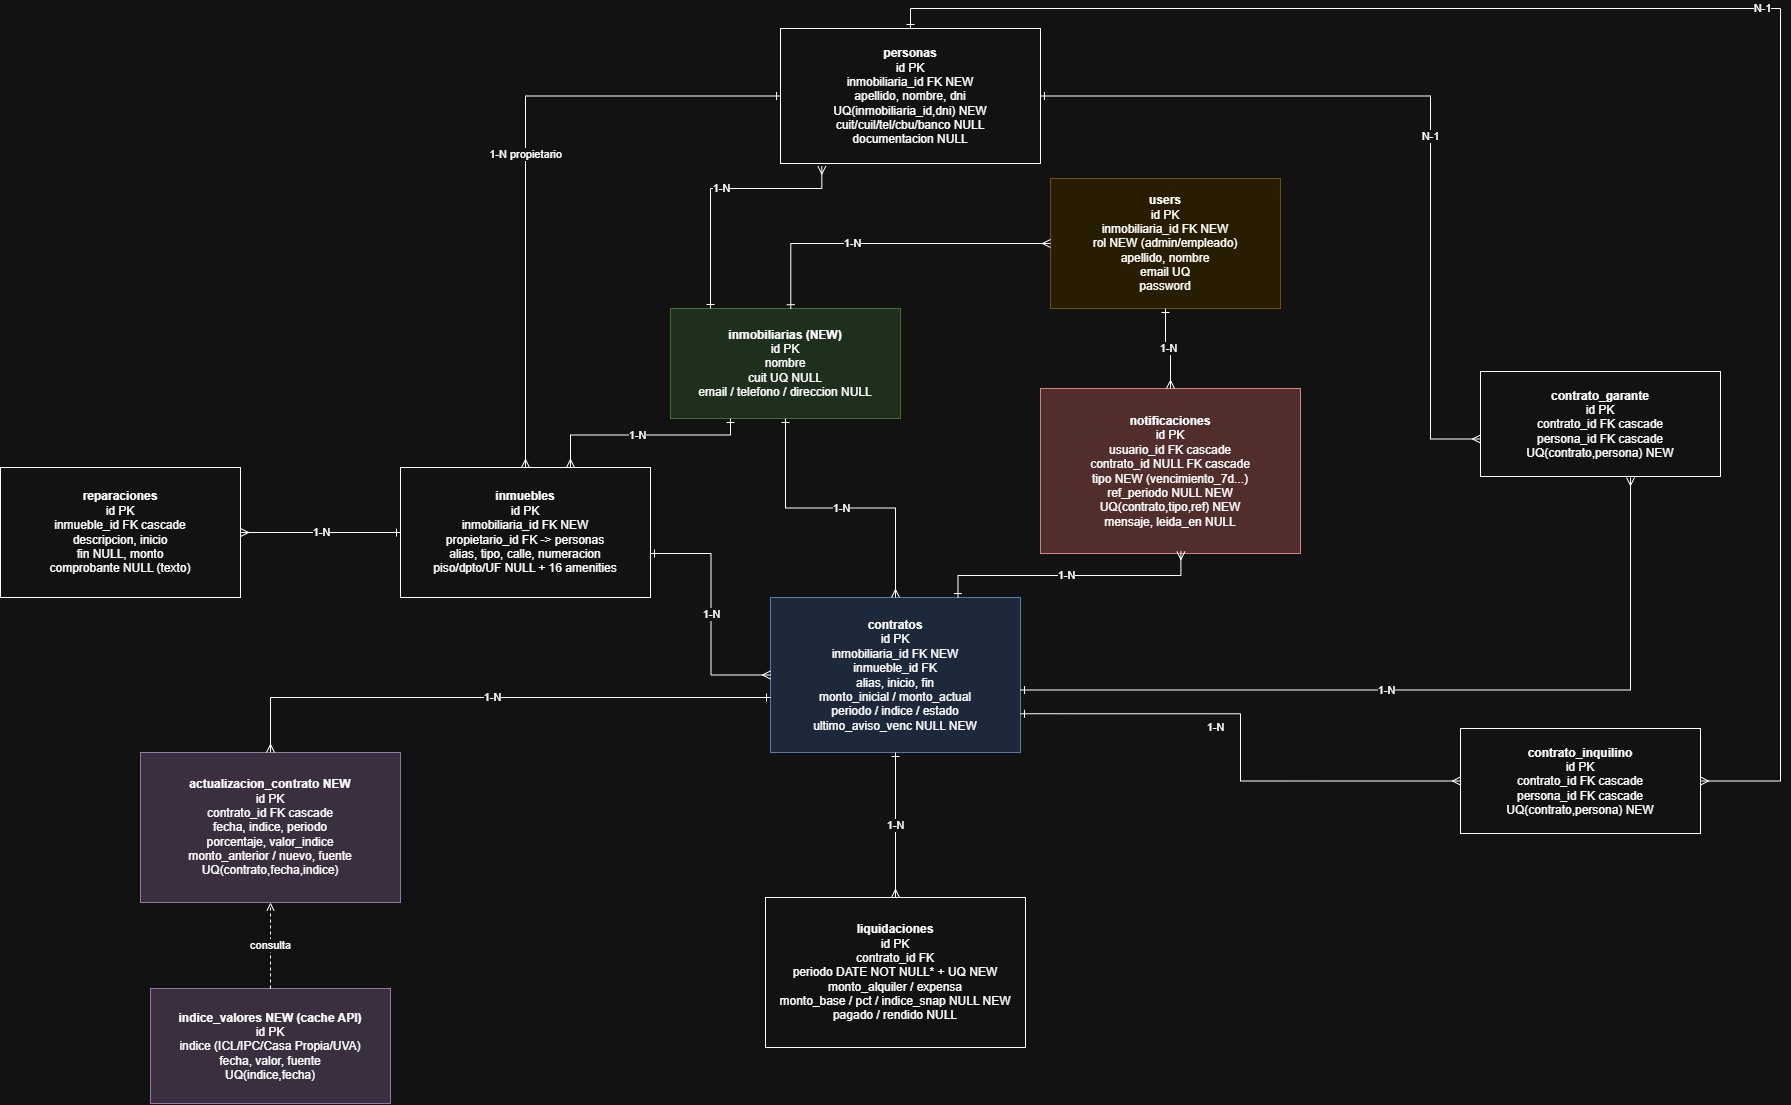

The diagram above was exported from draw.io. Its source (the exported page's mxGraphModel, read from the mxfile embedded in the PNG):
<mxGraphModel dx="3764" dy="-56" grid="1" gridSize="10" guides="1" tooltips="1" connect="1" arrows="1" fold="1" page="1" pageScale="1" pageWidth="827" pageHeight="1169" math="0" shadow="0">
  <root>
    <mxCell id="0" />
    <mxCell id="1" parent="0" />
    <mxCell id="MLuBm3yo2pgVew6ZLSXN-1" parent="1" style="rounded=0;whiteSpace=wrap;html=1;fillColor=#d5e8d4;strokeColor=#82b366;" value="&lt;b&gt;inmobiliarias (NEW)&lt;/b&gt;&lt;br&gt;id PK&lt;br&gt;nombre&lt;br&gt;cuit UQ NULL&lt;br&gt;email / telefono / direccion NULL" vertex="1">
      <mxGeometry height="110" width="230" x="-770" y="1510" as="geometry" />
    </mxCell>
    <mxCell id="MLuBm3yo2pgVew6ZLSXN-2" parent="1" style="rounded=0;whiteSpace=wrap;html=1;fillColor=#fff2cc;strokeColor=#d6b656;" value="&lt;b&gt;users&lt;/b&gt;&lt;br&gt;id PK&lt;br&gt;inmobiliaria_id FK NEW&lt;br&gt;rol NEW (admin/empleado)&lt;br&gt;apellido, nombre&lt;br&gt;email UQ&lt;br&gt;password" vertex="1">
      <mxGeometry height="130" width="230" x="-390" y="1380" as="geometry" />
    </mxCell>
    <mxCell id="MLuBm3yo2pgVew6ZLSXN-3" parent="1" style="rounded=0;whiteSpace=wrap;html=1;" value="&lt;b&gt;personas&lt;/b&gt;&lt;br&gt;id PK&lt;br&gt;inmobiliaria_id FK NEW&lt;br&gt;apellido, nombre, dni&lt;br&gt;UQ(inmobiliaria_id,dni) NEW&lt;br&gt;cuit/cuil/tel/cbu/banco NULL&lt;br&gt;documentacion NULL" vertex="1">
      <mxGeometry height="135" width="260" x="-660" y="1230" as="geometry" />
    </mxCell>
    <mxCell id="MLuBm3yo2pgVew6ZLSXN-4" parent="1" style="rounded=0;whiteSpace=wrap;html=1;" value="&lt;b&gt;inmuebles&lt;/b&gt;&lt;br&gt;id PK&lt;br&gt;inmobiliaria_id FK NEW&lt;br&gt;propietario_id FK -&gt; personas&lt;br&gt;alias, tipo, calle, numeracion&lt;br&gt;piso/dpto/UF NULL + 16 amenities" vertex="1">
      <mxGeometry height="130" width="250" x="-1040" y="1669" as="geometry" />
    </mxCell>
    <mxCell id="MLuBm3yo2pgVew6ZLSXN-5" parent="1" style="rounded=0;whiteSpace=wrap;html=1;fillColor=#dae8fc;strokeColor=#6c8ebf;" value="&lt;b&gt;contratos&lt;/b&gt;&lt;br&gt;id PK&lt;br&gt;inmobiliaria_id FK NEW&lt;br&gt;inmueble_id FK&lt;br&gt;alias, inicio, fin&lt;br&gt;monto_inicial / monto_actual&lt;br&gt;periodo / indice / estado&lt;br&gt;ultimo_aviso_venc NULL NEW" vertex="1">
      <mxGeometry height="155" width="250" x="-670" y="1799" as="geometry" />
    </mxCell>
    <mxCell id="MLuBm3yo2pgVew6ZLSXN-6" parent="1" style="rounded=0;whiteSpace=wrap;html=1;" value="&lt;b&gt;contrato_inquilino&lt;/b&gt;&lt;br&gt;id PK&lt;br&gt;contrato_id FK cascade&lt;br&gt;persona_id FK cascade&lt;br&gt;UQ(contrato,persona) NEW" vertex="1">
      <mxGeometry height="105" width="240" x="20" y="1930" as="geometry" />
    </mxCell>
    <mxCell id="MLuBm3yo2pgVew6ZLSXN-7" parent="1" style="rounded=0;whiteSpace=wrap;html=1;" value="&lt;b&gt;contrato_garante&lt;/b&gt;&lt;br&gt;id PK&lt;br&gt;contrato_id FK cascade&lt;br&gt;persona_id FK cascade&lt;br&gt;UQ(contrato,persona) NEW" vertex="1">
      <mxGeometry height="105" width="240" x="40" y="1573" as="geometry" />
    </mxCell>
    <mxCell id="MLuBm3yo2pgVew6ZLSXN-8" parent="1" style="rounded=0;whiteSpace=wrap;html=1;" value="&lt;b&gt;liquidaciones&lt;/b&gt;&lt;br&gt;id PK&lt;br&gt;contrato_id FK&lt;br&gt;periodo DATE NOT NULL* + UQ NEW&lt;br&gt;monto_alquiler / expensa&lt;br&gt;monto_base / pct / indice_snap NULL NEW&lt;br&gt;pagado / rendido NULL" vertex="1">
      <mxGeometry height="150" width="260" x="-675" y="2099" as="geometry" />
    </mxCell>
    <mxCell id="MLuBm3yo2pgVew6ZLSXN-9" parent="1" style="rounded=0;whiteSpace=wrap;html=1;" value="&lt;b&gt;reparaciones&lt;/b&gt;&lt;br&gt;id PK&lt;br&gt;inmueble_id FK cascade&lt;br&gt;descripcion, inicio&lt;br&gt;fin NULL, monto&lt;br&gt;comprobante NULL (texto)" vertex="1">
      <mxGeometry height="130" width="240" x="-1440" y="1669" as="geometry" />
    </mxCell>
    <mxCell id="MLuBm3yo2pgVew6ZLSXN-10" parent="1" style="rounded=0;whiteSpace=wrap;html=1;fillColor=#f8cecc;strokeColor=#b85450;" value="&lt;b&gt;notificaciones&lt;/b&gt;&lt;br&gt;id PK&lt;br&gt;usuario_id FK cascade&lt;br&gt;contrato_id NULL FK cascade&lt;br&gt;tipo NEW (vencimiento_7d...)&lt;br&gt;ref_periodo NULL NEW&lt;br&gt;UQ(contrato,tipo,ref) NEW&lt;br&gt;mensaje, leida_en NULL" vertex="1">
      <mxGeometry height="165" width="260" x="-400" y="1590" as="geometry" />
    </mxCell>
    <mxCell id="MLuBm3yo2pgVew6ZLSXN-11" parent="1" style="rounded=0;whiteSpace=wrap;html=1;fillColor=#e1d5e7;strokeColor=#9673a6;" value="&lt;b&gt;actualizacion_contrato NEW&lt;/b&gt;&lt;br&gt;id PK&lt;br&gt;contrato_id FK cascade&lt;br&gt;fecha, indice, periodo&lt;br&gt;porcentaje, valor_indice&lt;br&gt;monto_anterior / nuevo, fuente&lt;br&gt;UQ(contrato,fecha,indice)" vertex="1">
      <mxGeometry height="150" width="260" x="-1300" y="1954" as="geometry" />
    </mxCell>
    <mxCell id="MLuBm3yo2pgVew6ZLSXN-12" parent="1" style="rounded=0;whiteSpace=wrap;html=1;fillColor=#e1d5e7;strokeColor=#9673a6;" value="&lt;b&gt;indice_valores NEW (cache API)&lt;/b&gt;&lt;br&gt;id PK&lt;br&gt;indice (ICL/IPC/Casa Propia/UVA)&lt;br&gt;fecha, valor, fuente&lt;br&gt;UQ(indice,fecha)" vertex="1">
      <mxGeometry height="115" width="240" x="-1290" y="2190" as="geometry" />
    </mxCell>
    <mxCell id="MLuBm3yo2pgVew6ZLSXN-13" edge="1" parent="1" source="MLuBm3yo2pgVew6ZLSXN-1" style="edgeStyle=orthogonalEdgeStyle;rounded=0;html=1;endArrow=ERmany;startArrow=ERone;entryX=0;entryY=0.5;entryDx=0;entryDy=0;exitX=0.523;exitY=0.002;exitDx=0;exitDy=0;exitPerimeter=0;" target="MLuBm3yo2pgVew6ZLSXN-2" value="1-N">
      <mxGeometry relative="1" x="-0.2184" as="geometry">
        <mxPoint x="-670" y="1489" as="sourcePoint" />
      </mxGeometry>
    </mxCell>
    <mxCell id="MLuBm3yo2pgVew6ZLSXN-14" edge="1" parent="1" source="MLuBm3yo2pgVew6ZLSXN-1" style="edgeStyle=orthogonalEdgeStyle;rounded=0;html=1;endArrow=ERmany;startArrow=ERone;entryX=0.159;entryY=1.019;entryDx=0;entryDy=0;entryPerimeter=0;" target="MLuBm3yo2pgVew6ZLSXN-3" value="1-N">
      <mxGeometry relative="1" x="0.0313" as="geometry">
        <Array as="points">
          <mxPoint x="-730" y="1390" />
          <mxPoint x="-618.7" y="1390" />
        </Array>
      </mxGeometry>
    </mxCell>
    <mxCell id="MLuBm3yo2pgVew6ZLSXN-15" edge="1" parent="1" source="MLuBm3yo2pgVew6ZLSXN-1" style="edgeStyle=orthogonalEdgeStyle;rounded=0;html=1;endArrow=ERmany;startArrow=ERone;" target="MLuBm3yo2pgVew6ZLSXN-4" value="1-N">
      <mxGeometry relative="1" x="0.0489" as="geometry">
        <Array as="points">
          <mxPoint x="-710" y="1636.5" />
          <mxPoint x="-870" y="1636.5" />
        </Array>
      </mxGeometry>
    </mxCell>
    <mxCell id="MLuBm3yo2pgVew6ZLSXN-16" edge="1" parent="1" source="MLuBm3yo2pgVew6ZLSXN-1" style="edgeStyle=orthogonalEdgeStyle;rounded=0;html=1;endArrow=ERmany;startArrow=ERone;" target="MLuBm3yo2pgVew6ZLSXN-5" value="1-N">
      <mxGeometry relative="1" as="geometry" />
    </mxCell>
    <mxCell id="MLuBm3yo2pgVew6ZLSXN-17" edge="1" parent="1" source="MLuBm3yo2pgVew6ZLSXN-3" style="edgeStyle=orthogonalEdgeStyle;rounded=0;html=1;endArrow=ERmany;startArrow=ERone;" target="MLuBm3yo2pgVew6ZLSXN-4" value="1-N propietario">
      <mxGeometry relative="1" as="geometry" />
    </mxCell>
    <mxCell id="MLuBm3yo2pgVew6ZLSXN-18" edge="1" parent="1" style="edgeStyle=orthogonalEdgeStyle;rounded=0;html=1;endArrow=ERmany;startArrow=ERone;entryX=0;entryY=0.5;entryDx=0;entryDy=0;" target="MLuBm3yo2pgVew6ZLSXN-5" value="1-N">
      <mxGeometry relative="1" as="geometry">
        <mxPoint x="-790" y="1755" as="sourcePoint" />
        <mxPoint x="-690" y="1897.5" as="targetPoint" />
      </mxGeometry>
    </mxCell>
    <mxCell id="MLuBm3yo2pgVew6ZLSXN-19" edge="1" parent="1" source="MLuBm3yo2pgVew6ZLSXN-4" style="edgeStyle=orthogonalEdgeStyle;rounded=0;html=1;endArrow=ERmany;startArrow=ERone;entryX=1;entryY=0.5;entryDx=0;entryDy=0;exitX=0;exitY=0.5;exitDx=0;exitDy=0;" target="MLuBm3yo2pgVew6ZLSXN-9" value="1-N">
      <mxGeometry relative="1" x="-0.0182" as="geometry">
        <mxPoint x="-790" y="1719" as="sourcePoint" />
        <mxPoint x="-330" y="2014" as="targetPoint" />
      </mxGeometry>
    </mxCell>
    <mxCell id="MLuBm3yo2pgVew6ZLSXN-20" edge="1" parent="1" source="MLuBm3yo2pgVew6ZLSXN-5" style="edgeStyle=orthogonalEdgeStyle;rounded=0;html=1;endArrow=ERmany;startArrow=ERone;exitX=1;exitY=0.75;exitDx=0;exitDy=0;" target="MLuBm3yo2pgVew6ZLSXN-6" value="1-N">
      <mxGeometry relative="1" x="-0.0765" y="-25" as="geometry">
        <mxPoint as="offset" />
      </mxGeometry>
    </mxCell>
    <mxCell id="MLuBm3yo2pgVew6ZLSXN-21" edge="1" parent="1" source="MLuBm3yo2pgVew6ZLSXN-6" style="edgeStyle=orthogonalEdgeStyle;rounded=0;html=1;endArrow=ERone;startArrow=ERmany;" target="MLuBm3yo2pgVew6ZLSXN-3" value="N-1">
      <mxGeometry relative="1" as="geometry">
        <Array as="points">
          <mxPoint x="340" y="1982.5" />
          <mxPoint x="340" y="1210" />
          <mxPoint x="-530" y="1210" />
        </Array>
      </mxGeometry>
    </mxCell>
    <mxCell id="MLuBm3yo2pgVew6ZLSXN-22" edge="1" parent="1" style="edgeStyle=orthogonalEdgeStyle;rounded=0;html=1;endArrow=ERmany;startArrow=ERone;" value="1-N">
      <mxGeometry relative="1" x="-0.11" as="geometry">
        <mxPoint x="-420" y="1891.5" as="sourcePoint" />
        <mxPoint x="190" y="1679" as="targetPoint" />
      </mxGeometry>
    </mxCell>
    <mxCell id="MLuBm3yo2pgVew6ZLSXN-23" edge="1" parent="1" style="edgeStyle=orthogonalEdgeStyle;rounded=0;html=1;endArrow=ERone;startArrow=ERmany;exitX=0;exitY=0.5;exitDx=0;exitDy=0;entryX=1;entryY=0.5;entryDx=0;entryDy=0;" target="MLuBm3yo2pgVew6ZLSXN-3" value="N-1">
      <mxGeometry relative="1" x="-0.0983" as="geometry">
        <Array as="points">
          <mxPoint x="-10" y="1640.5" />
          <mxPoint x="-10" y="1297.5" />
        </Array>
        <mxPoint x="40" y="1640.5" as="sourcePoint" />
        <mxPoint x="-60" y="1494" as="targetPoint" />
      </mxGeometry>
    </mxCell>
    <mxCell id="MLuBm3yo2pgVew6ZLSXN-24" edge="1" parent="1" source="MLuBm3yo2pgVew6ZLSXN-5" style="edgeStyle=orthogonalEdgeStyle;rounded=0;html=1;endArrow=ERmany;startArrow=ERone;" target="MLuBm3yo2pgVew6ZLSXN-8" value="1-N">
      <mxGeometry relative="1" as="geometry" />
    </mxCell>
    <mxCell id="MLuBm3yo2pgVew6ZLSXN-25" edge="1" parent="1" style="edgeStyle=orthogonalEdgeStyle;rounded=0;html=1;endArrow=ERmany;startArrow=ERone;entryX=0.5;entryY=0;entryDx=0;entryDy=0;" target="MLuBm3yo2pgVew6ZLSXN-11" value="1-N">
      <mxGeometry relative="1" as="geometry">
        <mxPoint x="-670" y="1899" as="sourcePoint" />
        <mxPoint x="-989.9999999999998" y="2381.5" as="targetPoint" />
      </mxGeometry>
    </mxCell>
    <mxCell id="MLuBm3yo2pgVew6ZLSXN-26" edge="1" parent="1" source="MLuBm3yo2pgVew6ZLSXN-5" style="edgeStyle=orthogonalEdgeStyle;rounded=0;html=1;endArrow=ERmany;startArrow=ERone;entryX=0.54;entryY=0.988;entryDx=0;entryDy=0;entryPerimeter=0;exitX=0.75;exitY=0;exitDx=0;exitDy=0;" target="MLuBm3yo2pgVew6ZLSXN-10" value="1-N">
      <mxGeometry relative="1" x="-0.0316" as="geometry">
        <mxPoint x="-420" y="1911.5" as="sourcePoint" />
        <mxPoint x="430" y="1569" as="targetPoint" />
      </mxGeometry>
    </mxCell>
    <mxCell id="MLuBm3yo2pgVew6ZLSXN-27" edge="1" parent="1" source="MLuBm3yo2pgVew6ZLSXN-2" style="edgeStyle=orthogonalEdgeStyle;rounded=0;html=1;endArrow=ERmany;startArrow=ERone;" target="MLuBm3yo2pgVew6ZLSXN-10" value="1-N">
      <mxGeometry relative="1" as="geometry" />
    </mxCell>
    <mxCell id="MLuBm3yo2pgVew6ZLSXN-28" edge="1" parent="1" source="MLuBm3yo2pgVew6ZLSXN-12" style="edgeStyle=orthogonalEdgeStyle;rounded=0;html=1;dashed=1;endArrow=open;startArrow=none;" target="MLuBm3yo2pgVew6ZLSXN-11" value="consulta">
      <mxGeometry relative="1" as="geometry" />
    </mxCell>
  </root>
</mxGraphModel>